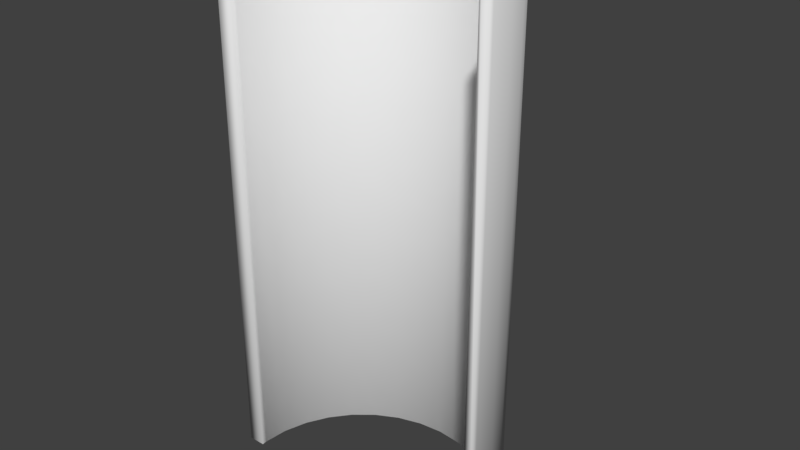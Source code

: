 # Source: half_tube.blend  (saved by Blender 2.78.0; exported with 4.5.12 LTS)
import bpy
from mathutils import Matrix  # noqa: F401  (used for matrix-valued properties, if any)

bpy.ops.wm.read_factory_settings(use_empty=True)
scene = bpy.context.scene
scene.name = 'Untitled'

# ---- collections
col_collection_1 = bpy.data.collections.new('Collection 1'); scene.collection.children.link(col_collection_1)

# ---- world
world_world = bpy.data.worlds.new('World'); scene.world = world_world
world_world.color = (0.05088, 0.05088, 0.05088)
world_world.use_sun_shadow = False
world_world.sun_shadow_jitter_overblur = 0.0
world_world.cycles.sampling_method = 'MANUAL'

# ---- meshes
me_cylinder_001 = bpy.data.meshes.new('Cylinder.001')
me_cylinder_001.from_pydata([(1.49e-07, 1.0, -1.0), (0.0, 1.0, 1.0), (0.1951, 0.9808, 1.0), (0.1951, 0.9808, -1.0), (0.9493, -0.03821, -1.0), (0.9416, 6.845e-08, -1.0), (0.9241, 0.1775, -1.0), (0.8723, 0.3482, -1.0), (0.7883, 0.5055, -1.0), (0.6751, 0.6433, -1.0), (0.5373, 0.7565, -1.0), (0.38, 0.8406, -1.0), (0.2093, 0.8924, -1.0), (0.03177, 0.9098, -1.0), (-0.1457, 0.8924, -1.0), (-0.3164, 0.8406, -1.0), (-0.4737, 0.7565, -1.0), (-0.6116, 0.6433, -1.0), (-0.7247, 0.5055, -1.0), (-0.8088, 0.3482, -1.0), (-0.8606, 0.1775, -1.0), (-0.8781, 8.778e-07, -1.0), (-1.0, 9.649e-07, -1.0), (-0.9808, 0.1951, -1.0), (-0.9239, 0.3827, -1.0), (-0.8315, 0.5556, -1.0), (-0.7071, 0.7071, -1.0), (-0.5556, 0.8315, -1.0), (-0.3827, 0.9239, -1.0), (-0.1951, 0.9808, -1.0), (0.3827, 0.9239, -1.0), (0.5556, 0.8315, -1.0), (0.7071, 0.7071, -1.0), (0.8315, 0.5556, -1.0), (0.9239, 0.3827, -1.0), (0.9808, 0.1951, -1.0), (1.0, 7.544e-08, -1.0), (0.9962, -0.03821, -1.0), (-0.1951, 0.9808, 1.0), (0.9962, -0.03821, 1.0), (1.0, 7.544e-08, 1.0), (0.9808, 0.1951, 1.0), (0.9239, 0.3827, 1.0), (0.8315, 0.5556, 1.0), (0.7071, 0.7071, 1.0), (0.5556, 0.8315, 1.0), (0.3827, 0.9239, 1.0), (0.2093, 0.8924, 1.0), (0.38, 0.8406, 1.0), (0.5373, 0.7565, 1.0), (0.6751, 0.6433, 1.0), (0.7883, 0.5055, 1.0), (0.8723, 0.3482, 1.0), (0.9241, 0.1775, 1.0), (0.9416, 6.845e-08, 1.0), (0.9378, -0.03821, 1.0), (0.9378, -0.03821, -1.0), (0.03177, 0.9098, 1.0), (-0.1457, 0.8924, 1.0), (-0.3164, 0.8406, 1.0), (-0.4737, 0.7565, 1.0), (-0.6116, 0.6433, 1.0), (-0.7247, 0.5055, 1.0), (-0.8088, 0.3482, 1.0), (-0.8606, 0.1775, 1.0), (-0.8781, 8.778e-07, 1.0), (-0.9962, -0.03821, -1.0), (-0.8743, -0.03821, -1.0), (-1.0, 9.649e-07, 1.0), (-0.9808, 0.1951, 1.0), (-0.9239, 0.3827, 1.0), (-0.8315, 0.5556, 1.0), (-0.7071, 0.7071, 1.0), (-0.5556, 0.8315, 1.0), (-0.3827, 0.9239, 1.0), (-0.8743, -0.03821, 1.0), (-0.9962, -0.03821, 1.0)], [], [(0, 1, 2, 3), (4, 5, 6, 7, 8, 9, 10, 11, 12, 13, 14, 15, 16, 17, 18, 19, 20, 21, 22, 23, 24, 25, 26, 27, 28, 29, 0, 3, 30, 31, 32, 33, 34, 35, 36, 37), (29, 38, 1, 0), (39, 40, 41, 42, 43, 44, 45, 46, 2, 1, 47, 48, 49, 50, 51, 52, 53, 54, 55), (3, 2, 46, 30), (37, 39, 55, 56, 4), (56, 5, 4), (6, 5, 54, 53), (7, 6, 53, 52), (8, 7, 52, 51), (9, 8, 51, 50), (10, 9, 50, 49), (11, 10, 49, 48), (12, 11, 48, 47), (13, 12, 47, 57), (14, 13, 57, 58), (15, 14, 58, 59), (16, 15, 59, 60), (17, 16, 60, 61), (18, 17, 61, 62), (19, 18, 62, 63), (20, 19, 63, 64), (21, 20, 64, 65), (66, 22, 21, 67), (22, 68, 69, 23), (23, 69, 70, 24), (24, 70, 71, 25), (25, 71, 72, 26), (26, 72, 73, 27), (27, 73, 74, 28), (28, 74, 38, 29), (30, 46, 45, 31), (31, 45, 44, 32), (32, 44, 43, 33), (33, 43, 42, 34), (34, 42, 41, 35), (35, 41, 40, 36), (37, 36, 40, 39), (75, 65, 64, 63, 62, 61, 60, 59, 58, 57, 47, 1, 38, 74, 73, 72, 71, 70, 69, 68, 76), (55, 54, 5, 56), (67, 21, 65, 75), (76, 66, 67, 75), (76, 68, 22, 66)])
me_cylinder_001.polygons.foreach_set('use_smooth', [True] * 43)
me_cylinder_001.use_remesh_preserve_volume = False
me_cylinder_001.use_remesh_preserve_attributes = False
me_cylinder_001.use_mirror_vertex_groups = False
me_cylinder_001.update()

# ---- objects
ob_cylinder = bpy.data.objects.new('Cylinder', me_cylinder_001)

# ---- transforms, parenting, visibility, modifiers, constraints
ob_cylinder.location = (0.33, -0.003888, -1.0)
ob_cylinder.scale = (0.7997, 0.7997, -1.509)
ob_cylinder.lineart.crease_threshold = 0.0

# ---- collection membership
col_collection_1.objects.link(ob_cylinder)

# ---- scene / render settings (as saved in the file)
scene.frame_start = 1; scene.frame_end = 250; scene.frame_set(1)
scene.render.engine = 'BLENDER_EEVEE_NEXT'
scene.render.resolution_percentage = 50
scene.render.dither_intensity = 0.0
scene.cycles.use_denoising = False
scene.cycles.samples = 128
scene.cycles.sampling_pattern = 'TABULATED_SOBOL'
scene.cycles.light_sampling_threshold = 0.0
scene.cycles.use_adaptive_sampling = False
scene.cycles.use_light_tree = False
scene.cycles.blur_glossy = 0.0
scene.cycles.sample_clamp_indirect = 0.0
scene.view_settings.view_transform = 'Standard'
bpy.context.view_layer.update()

# ---- added for rendering (the .blend has no active camera and no usable light): camera, sun
cam_auto = bpy.data.cameras.new('AutoCamera')
cam_auto.lens = 50.0
cam_auto.sensor_width = 36.0
cam_auto.clip_end = 1000.0
ob_auto_camera = bpy.data.objects.new('AutoCamera', cam_auto)
scene.collection.objects.link(ob_auto_camera)
ob_auto_camera.location = (3.58261, -3.52244, 1.60208)
ob_auto_camera.rotation_euler = (1.09748, -7.21219e-08, 0.694738)
scene.camera = ob_auto_camera
light_auto_sun = bpy.data.lights.new('AutoSun', 'SUN')
light_auto_sun.energy = 3.0
light_auto_sun.angle = 0.0523599
ob_auto_sun = bpy.data.objects.new('AutoSun', light_auto_sun)
scene.collection.objects.link(ob_auto_sun)
ob_auto_sun.rotation_euler = (0.872665, 0.174533, 0.523599)
bpy.context.view_layer.update()
